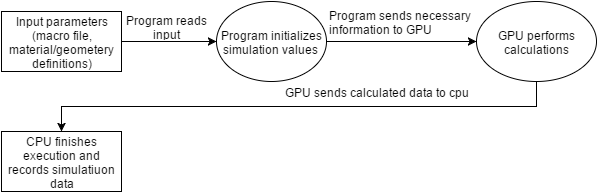

The diagram above was exported from draw.io. Its source (the exported page's mxGraphModel, read from the mxfile embedded in the PNG):
<mxGraphModel dx="880" dy="468" grid="1" gridSize="10" guides="1" tooltips="1" connect="1" arrows="1" fold="1" page="1" pageScale="1" pageWidth="826" pageHeight="1169" background="#ffffff" math="0">
  <root>
    <mxCell id="138324dba9ae899-0" />
    <mxCell id="138324dba9ae899-1" parent="138324dba9ae899-0" />
    <mxCell id="4a3017294afcd094-0" value="Program initializes simulation values&amp;nbsp;" style="ellipse;whiteSpace=wrap;html=1;" vertex="1" parent="138324dba9ae899-1">
      <mxGeometry x="220" y="5" width="110" height="80" as="geometry" />
    </mxCell>
    <mxCell id="4a3017294afcd094-1" value="Input parameters&lt;div&gt;(macro file, material/geometery definitions)&lt;/div&gt;" style="whiteSpace=wrap;html=1;rotation=0;" vertex="1" parent="138324dba9ae899-1">
      <mxGeometry x="5" y="15" width="120" height="60" as="geometry" />
    </mxCell>
    <mxCell id="4a3017294afcd094-4" value="Program reads input" style="text;html=1;strokeColor=none;fillColor=none;align=center;verticalAlign=middle;whiteSpace=wrap;overflow=hidden;" vertex="1" parent="138324dba9ae899-1">
      <mxGeometry x="125" y="15" width="90" height="30" as="geometry" />
    </mxCell>
    <mxCell id="498720aa8e90c337-0" style="edgeStyle=orthogonalEdgeStyle;rounded=0;html=1;exitX=0.5;exitY=1;jettySize=auto;orthogonalLoop=1;" edge="1" parent="138324dba9ae899-1" source="4a3017294afcd094-8" target="4a3017294afcd094-12">
      <mxGeometry relative="1" as="geometry" />
    </mxCell>
    <mxCell id="4a3017294afcd094-8" value="GPU performs calculations" style="ellipse;whiteSpace=wrap;html=1;" vertex="1" parent="138324dba9ae899-1">
      <mxGeometry x="480" y="5" width="120" height="80" as="geometry" />
    </mxCell>
    <mxCell id="4a3017294afcd094-10" value="Program sends necessary&lt;div&gt;information to GPU&lt;/div&gt;" style="text;html=1;" vertex="1" parent="138324dba9ae899-1">
      <mxGeometry x="330" y="5" width="150" height="40" as="geometry" />
    </mxCell>
    <mxCell id="4a3017294afcd094-12" value="CPU finishes execution and records simulatiuon data" style="whiteSpace=wrap;html=1;rotation=0;" vertex="1" parent="138324dba9ae899-1">
      <mxGeometry x="5" y="135" width="120" height="60" as="geometry" />
    </mxCell>
    <mxCell id="4a3017294afcd094-14" style="edgeStyle=orthogonalEdgeStyle;rounded=0;html=1;exitX=0.75;exitY=0;entryX=0.75;entryY=0;" edge="1" parent="138324dba9ae899-1" source="4a3017294afcd094-12" target="4a3017294afcd094-12">
      <mxGeometry relative="1" as="geometry" />
    </mxCell>
    <mxCell id="4a3017294afcd094-15" style="edgeStyle=orthogonalEdgeStyle;rounded=0;html=1;exitX=1;exitY=0.5;entryX=0;entryY=0.5;" edge="1" parent="138324dba9ae899-1" source="4a3017294afcd094-1" target="4a3017294afcd094-0">
      <mxGeometry relative="1" as="geometry" />
    </mxCell>
    <mxCell id="4a3017294afcd094-16" style="edgeStyle=orthogonalEdgeStyle;rounded=0;html=1;exitX=1;exitY=0.5;entryX=0;entryY=0.5;" edge="1" parent="138324dba9ae899-1" source="4a3017294afcd094-0" target="4a3017294afcd094-8">
      <mxGeometry relative="1" as="geometry" />
    </mxCell>
    <mxCell id="498720aa8e90c337-1" value="GPU sends calculated data to cpu" style="text;html=1;strokeColor=none;fillColor=none;align=center;verticalAlign=middle;whiteSpace=wrap;overflow=hidden;" vertex="1" parent="138324dba9ae899-1">
      <mxGeometry x="280" y="85" width="200" height="20" as="geometry" />
    </mxCell>
  </root>
</mxGraphModel>